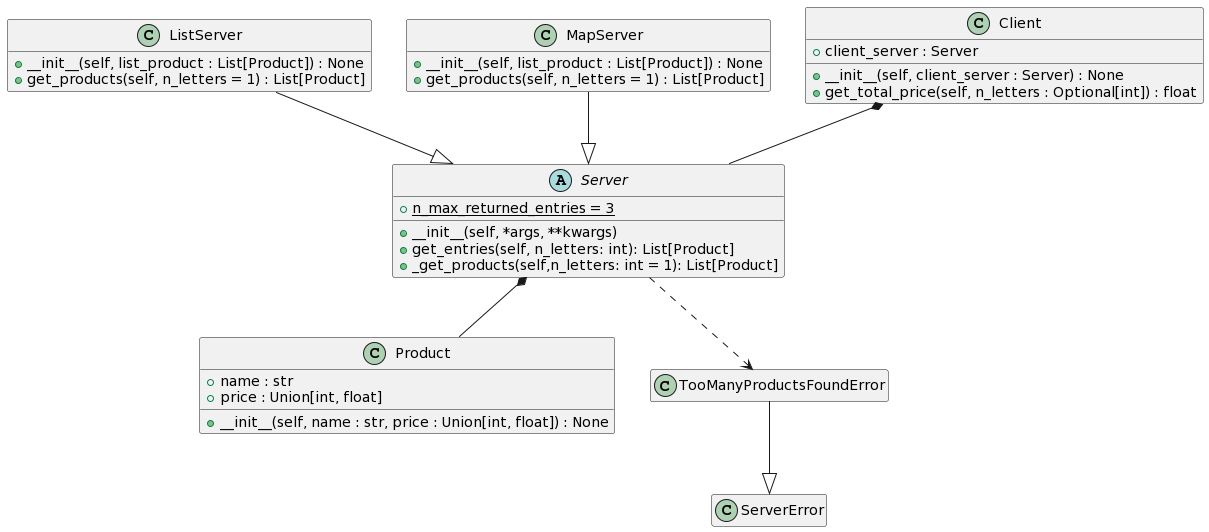

The diagram above was rendered by PlantUML. Its source (embedded in the PNG):
@startuml
hide empty members


class Product {
+ name : str
+ price : Union[int, float]
+ __init__(self, name : str, price : Union[int, float]) : None
}

class TooManyProductsFoundError

abstract class Server {
    + {static} n_max_returned_entries = 3
    + __init__(self, *args, **kwargs)
    + get_entries(self, n_letters: int): List[Product]
    + _get_products(self,n_letters: int = 1): List[Product]
}

class ListServer{
+__init__(self, list_product : List[Product]) : None
+get_products(self, n_letters = 1) : List[Product]
}

class MapServer{
+__init__(self, list_product : List[Product]) : None
+get_products(self, n_letters = 1) : List[Product]
}


class ServerError {
}

class Client{
+client_server : Server
+__init__(self, client_server : Server) : None
+get_total_price(self, n_letters : Optional[int]) : float

}

Server ..> TooManyProductsFoundError
TooManyProductsFoundError --|> ServerError 

Server *-- Product
Client *-- Server
MapServer --|> Server
ListServer --|> Server
@enduml